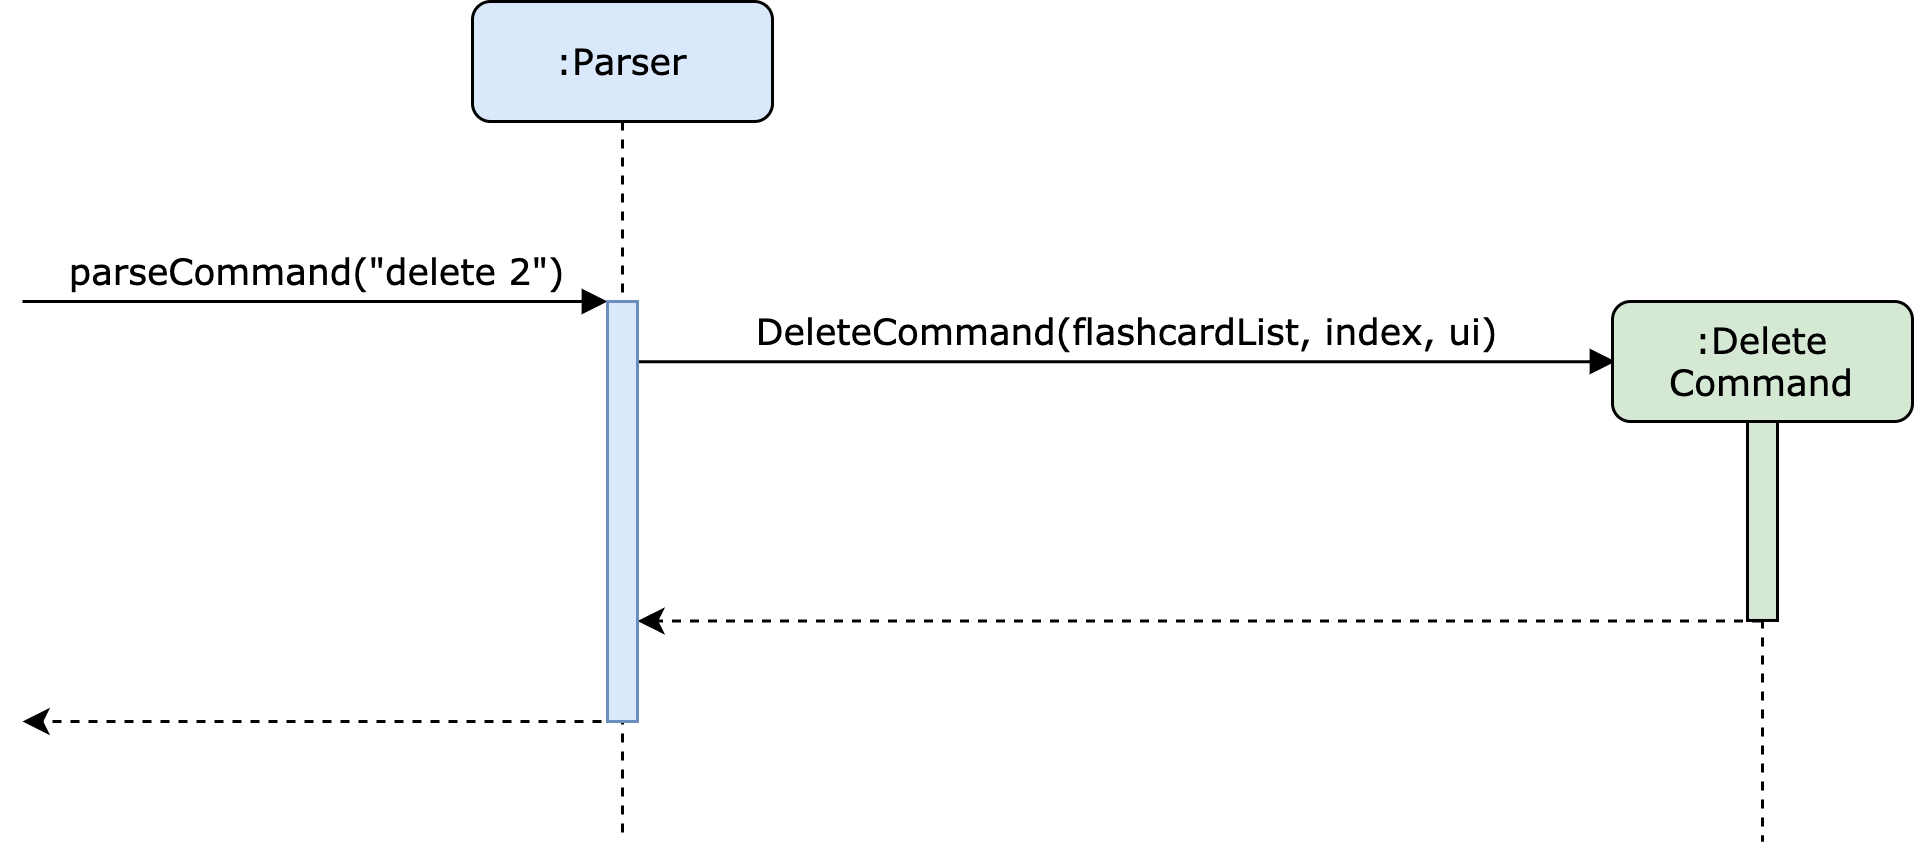

The diagram above was exported from draw.io. Its source (the exported page's mxGraphModel, read from the mxfile embedded in the PNG):
<mxGraphModel dx="946" dy="596" grid="1" gridSize="10" guides="1" tooltips="1" connect="1" arrows="1" fold="1" page="1" pageScale="1" pageWidth="1100" pageHeight="850" background="#ffffff" math="0" shadow="0">
  <root>
    <mxCell id="0" />
    <mxCell id="1" parent="0" />
    <mxCell id="7baba1c4bc27f4b0-2" value=":Parser" style="shape=umlLifeline;perimeter=lifelinePerimeter;whiteSpace=wrap;html=1;container=1;collapsible=0;recursiveResize=0;outlineConnect=0;rounded=1;shadow=0;comic=0;labelBackgroundColor=none;strokeWidth=1;fontFamily=Verdana;fontSize=12;align=center;fillColor=#dae8fc;strokeColor=#000000;" parent="1" vertex="1">
      <mxGeometry x="240" y="80" width="100" height="280" as="geometry" />
    </mxCell>
    <mxCell id="7baba1c4bc27f4b0-11" value="parseCommand(&quot;delete 2&quot;)" style="html=1;verticalAlign=bottom;endArrow=block;entryX=0;entryY=0;labelBackgroundColor=none;fontFamily=Verdana;fontSize=12;edgeStyle=elbowEdgeStyle;elbow=vertical;" parent="1" target="7baba1c4bc27f4b0-10" edge="1">
      <mxGeometry relative="1" as="geometry">
        <mxPoint x="90" y="180" as="sourcePoint" />
        <Array as="points">
          <mxPoint x="250" y="180" />
        </Array>
      </mxGeometry>
    </mxCell>
    <mxCell id="7baba1c4bc27f4b0-14" value="DeleteCommand(flashcardList, index, ui)" style="html=1;verticalAlign=bottom;endArrow=block;labelBackgroundColor=none;fontFamily=Verdana;fontSize=12;edgeStyle=elbowEdgeStyle;elbow=vertical;" parent="1" edge="1">
      <mxGeometry relative="1" as="geometry">
        <mxPoint x="295" y="200" as="sourcePoint" />
        <mxPoint x="621" y="200" as="targetPoint" />
        <Array as="points">
          <mxPoint x="446" y="200.10000000000002" />
        </Array>
      </mxGeometry>
    </mxCell>
    <mxCell id="dK3nVloqhu8aunVG4Smf-3" value="" style="endArrow=classic;html=1;dashed=1;" parent="1" edge="1">
      <mxGeometry width="50" height="50" relative="1" as="geometry">
        <mxPoint x="669.5" y="286.5" as="sourcePoint" />
        <mxPoint x="295" y="286.5" as="targetPoint" />
        <Array as="points">
          <mxPoint x="370" y="286.5" />
        </Array>
      </mxGeometry>
    </mxCell>
    <mxCell id="dK3nVloqhu8aunVG4Smf-6" value="" style="endArrow=classic;html=1;dashed=1;" parent="1" edge="1">
      <mxGeometry width="50" height="50" relative="1" as="geometry">
        <mxPoint x="295" y="320" as="sourcePoint" />
        <mxPoint x="90" y="320" as="targetPoint" />
        <Array as="points">
          <mxPoint x="235" y="320" />
        </Array>
      </mxGeometry>
    </mxCell>
    <mxCell id="7baba1c4bc27f4b0-10" value="" style="html=1;points=[];perimeter=orthogonalPerimeter;rounded=0;shadow=0;comic=0;labelBackgroundColor=none;strokeWidth=1;fontFamily=Verdana;fontSize=12;align=center;fillColor=#dae8fc;strokeColor=#6c8ebf;" parent="1" vertex="1">
      <mxGeometry x="285" y="180" width="10" height="140" as="geometry" />
    </mxCell>
    <mxCell id="7baba1c4bc27f4b0-3" value=":Delete&lt;br&gt;Command" style="shape=umlLifeline;perimeter=lifelinePerimeter;whiteSpace=wrap;html=1;container=1;collapsible=0;recursiveResize=0;outlineConnect=0;rounded=1;shadow=0;comic=0;labelBackgroundColor=none;strokeWidth=1;fontFamily=Verdana;fontSize=12;align=center;fillColor=#d5e8d4;strokeColor=#000000;" parent="1" vertex="1">
      <mxGeometry x="620" y="180" width="100" height="180" as="geometry" />
    </mxCell>
    <mxCell id="7baba1c4bc27f4b0-13" value="" style="html=1;points=[];perimeter=orthogonalPerimeter;rounded=0;shadow=0;comic=0;labelBackgroundColor=none;strokeWidth=1;fontFamily=Verdana;fontSize=12;align=center;fillColor=#d5e8d4;strokeColor=#000000;" parent="7baba1c4bc27f4b0-3" vertex="1">
      <mxGeometry x="45" y="40.004736842105274" width="10" height="66.3157894736842" as="geometry" />
    </mxCell>
  </root>
</mxGraphModel>